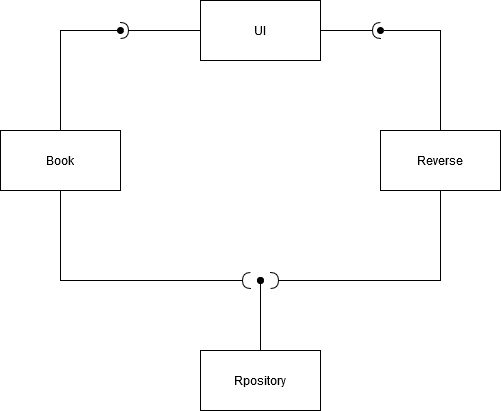

The diagram above was exported from draw.io. Its source (the exported page's mxGraphModel, read from the mxfile embedded in the PNG):
<mxGraphModel dx="1422" dy="883" grid="1" gridSize="10" guides="1" tooltips="1" connect="1" arrows="1" fold="1" page="1" pageScale="1" pageWidth="827" pageHeight="1169" math="0" shadow="0">
  <root>
    <mxCell id="0" />
    <mxCell id="1" parent="0" />
    <mxCell id="rRsBXc7W23YJ4uaSNI8M-13" value="Book" style="rounded=0;whiteSpace=wrap;html=1;" vertex="1" parent="1">
      <mxGeometry x="190" y="200" width="120" height="60" as="geometry" />
    </mxCell>
    <mxCell id="rRsBXc7W23YJ4uaSNI8M-24" style="edgeStyle=orthogonalEdgeStyle;rounded=0;orthogonalLoop=1;jettySize=auto;html=1;startArrow=halfCircle;startFill=0;entryX=0.5;entryY=1;entryDx=0;entryDy=0;endArrow=none;endFill=0;" edge="1" parent="1" target="rRsBXc7W23YJ4uaSNI8M-14">
      <mxGeometry relative="1" as="geometry">
        <mxPoint x="460" y="350" as="targetPoint" />
        <mxPoint x="460" y="350" as="sourcePoint" />
      </mxGeometry>
    </mxCell>
    <mxCell id="rRsBXc7W23YJ4uaSNI8M-14" value="Reverse" style="rounded=0;whiteSpace=wrap;html=1;" vertex="1" parent="1">
      <mxGeometry x="570" y="200" width="120" height="60" as="geometry" />
    </mxCell>
    <mxCell id="rRsBXc7W23YJ4uaSNI8M-15" value="Rpository" style="rounded=0;whiteSpace=wrap;html=1;" vertex="1" parent="1">
      <mxGeometry x="390" y="420" width="120" height="60" as="geometry" />
    </mxCell>
    <mxCell id="rRsBXc7W23YJ4uaSNI8M-16" value="UI" style="rounded=0;whiteSpace=wrap;html=1;" vertex="1" parent="1">
      <mxGeometry x="390" y="70" width="120" height="60" as="geometry" />
    </mxCell>
    <mxCell id="rRsBXc7W23YJ4uaSNI8M-17" value="" style="endArrow=none;html=1;startArrow=oval;startFill=1;entryX=0.5;entryY=0;entryDx=0;entryDy=0;" edge="1" parent="1" target="rRsBXc7W23YJ4uaSNI8M-15">
      <mxGeometry width="50" height="50" relative="1" as="geometry">
        <mxPoint x="450" y="350" as="sourcePoint" />
        <mxPoint x="450" y="370" as="targetPoint" />
      </mxGeometry>
    </mxCell>
    <mxCell id="rRsBXc7W23YJ4uaSNI8M-18" value="" style="endArrow=none;html=1;startArrow=oval;startFill=1;entryX=0.5;entryY=0;entryDx=0;entryDy=0;" edge="1" parent="1">
      <mxGeometry width="50" height="50" relative="1" as="geometry">
        <mxPoint x="450" y="350" as="sourcePoint" />
        <mxPoint x="450" y="420" as="targetPoint" />
        <Array as="points">
          <mxPoint x="450" y="390" />
        </Array>
      </mxGeometry>
    </mxCell>
    <mxCell id="rRsBXc7W23YJ4uaSNI8M-19" value="" style="endArrow=none;html=1;startArrow=halfCircle;startFill=0;entryX=0;entryY=0.5;entryDx=0;entryDy=0;" edge="1" parent="1" target="rRsBXc7W23YJ4uaSNI8M-16">
      <mxGeometry width="50" height="50" relative="1" as="geometry">
        <mxPoint x="310" y="100" as="sourcePoint" />
        <mxPoint x="450" y="280" as="targetPoint" />
        <Array as="points">
          <mxPoint x="330" y="100" />
        </Array>
      </mxGeometry>
    </mxCell>
    <mxCell id="rRsBXc7W23YJ4uaSNI8M-20" value="" style="endArrow=none;html=1;startArrow=halfCircle;startFill=0;entryX=1;entryY=0.5;entryDx=0;entryDy=0;" edge="1" parent="1" target="rRsBXc7W23YJ4uaSNI8M-16">
      <mxGeometry width="50" height="50" relative="1" as="geometry">
        <mxPoint x="570" y="100" as="sourcePoint" />
        <mxPoint x="390" y="100" as="targetPoint" />
        <Array as="points" />
      </mxGeometry>
    </mxCell>
    <mxCell id="rRsBXc7W23YJ4uaSNI8M-21" value="" style="endArrow=none;html=1;startArrow=oval;startFill=1;entryX=0.5;entryY=0;entryDx=0;entryDy=0;rounded=0;" edge="1" parent="1" target="rRsBXc7W23YJ4uaSNI8M-13">
      <mxGeometry width="50" height="50" relative="1" as="geometry">
        <mxPoint x="310" y="100" as="sourcePoint" />
        <mxPoint x="270" y="80" as="targetPoint" />
        <Array as="points">
          <mxPoint x="250" y="100" />
        </Array>
      </mxGeometry>
    </mxCell>
    <mxCell id="rRsBXc7W23YJ4uaSNI8M-22" value="" style="endArrow=none;html=1;startArrow=oval;startFill=1;entryX=0.5;entryY=0;entryDx=0;entryDy=0;rounded=0;" edge="1" parent="1" target="rRsBXc7W23YJ4uaSNI8M-14">
      <mxGeometry width="50" height="50" relative="1" as="geometry">
        <mxPoint x="570" y="100" as="sourcePoint" />
        <mxPoint x="230" y="20" as="targetPoint" />
        <Array as="points">
          <mxPoint x="630" y="100" />
        </Array>
      </mxGeometry>
    </mxCell>
    <mxCell id="rRsBXc7W23YJ4uaSNI8M-23" value="" style="endArrow=none;html=1;startArrow=halfCircle;startFill=0;entryX=0.5;entryY=1;entryDx=0;entryDy=0;rounded=0;" edge="1" parent="1" target="rRsBXc7W23YJ4uaSNI8M-13">
      <mxGeometry width="50" height="50" relative="1" as="geometry">
        <mxPoint x="440" y="350" as="sourcePoint" />
        <mxPoint x="240" y="30" as="targetPoint" />
        <Array as="points">
          <mxPoint x="280" y="350" />
          <mxPoint x="250" y="350" />
        </Array>
      </mxGeometry>
    </mxCell>
  </root>
</mxGraphModel>